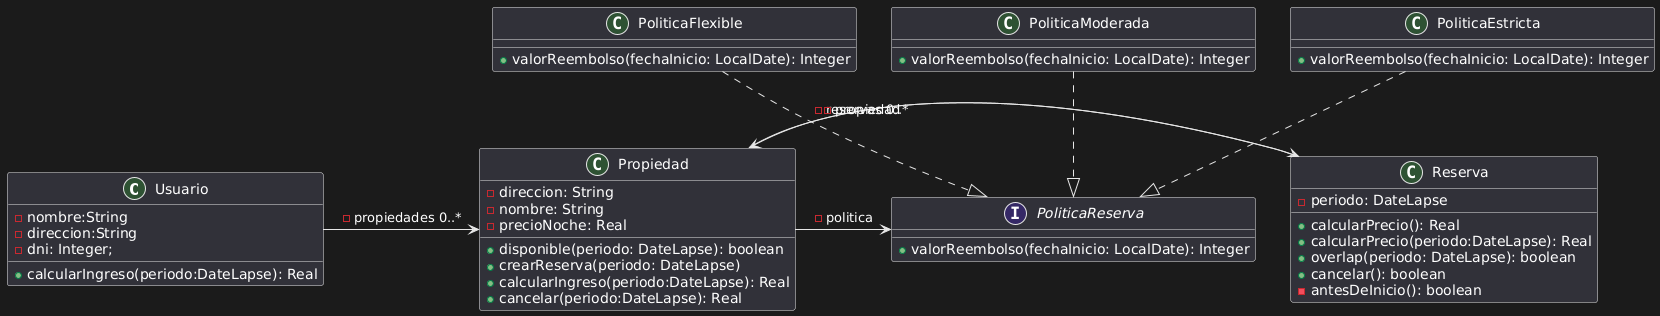

The diagram above was rendered by PlantUML. Its source (embedded in the PNG):
@startuml
class Usuario{
- nombre:String
- direccion:String
- dni: Integer;
+ calcularIngreso(periodo:DateLapse): Real
}

class Propiedad{
- direccion: String
- nombre: String
- precioNoche: Real
+ disponible(periodo: DateLapse): boolean
+ crearReserva(periodo: DateLapse)
+ calcularIngreso(periodo:DateLapse): Real
+ cancelar(periodo:DateLapse): Real
}

class Reserva{
- periodo: DateLapse
+ calcularPrecio(): Real
+ calcularPrecio(periodo:DateLapse): Real
+ overlap(periodo: DateLapse): boolean
+ cancelar(): boolean
- antesDeInicio(): boolean
}
interface PoliticaReserva{
+ valorReembolso(fechaInicio: LocalDate): Integer
}
class PoliticaFlexible{
+ valorReembolso(fechaInicio: LocalDate): Integer
}
class PoliticaModerada{
+ valorReembolso(fechaInicio: LocalDate): Integer
}
class PoliticaEstricta{
+ valorReembolso(fechaInicio: LocalDate): Integer
}
Usuario -> Propiedad : - propiedades 0..*
Propiedad -> Reserva : - reservas 0..*
Propiedad -> PoliticaReserva : - politica
Reserva -> Propiedad : - propiedad
PoliticaModerada ..|> PoliticaReserva
PoliticaEstricta ..|> PoliticaReserva
PoliticaFlexible ..|> PoliticaReserva
@enduml